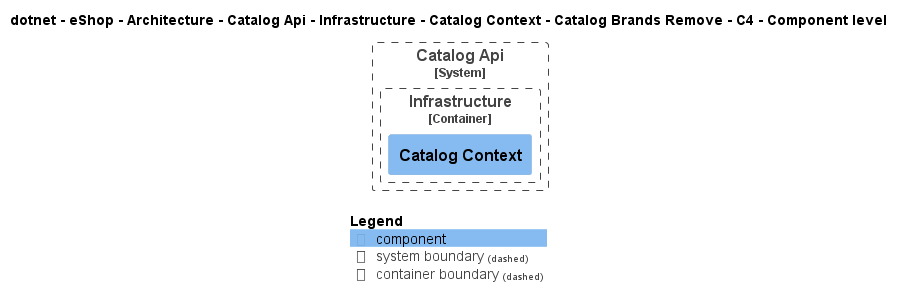

The diagram above was rendered by PlantUML. Its source (embedded in the PNG):
@startuml
!pragma layout smetana
!include ..\..\..\..\..\..\..\..\..\..\..\.c4s\C4_Component.puml

AddElementTag("c4interflow:lifecycle:new", $bgColor=green, $fontColor=#ffffff, $borderColor=green, $shadowing="False")
AddElementTag("c4interflow:lifecycle:changed", $bgColor=orange, $fontColor=#ffffff, $borderColor=orange, $shadowing="False")
AddElementTag("c4interflow:lifecycle:removed", $bgColor=red, $fontColor=#ffffff, $borderColor=red, $shadowing="False")

AddRelTag("c4interflow:lifecycle:new", $textColor=green, $lineColor=green)
AddRelTag("c4interflow:lifecycle:changed", $textColor=orange, $lineColor=orange)
AddRelTag("c4interflow:lifecycle:removed", $textColor=red, $lineColor=red)

SHOW_PERSON_PORTRAIT()
LAYOUT_TOP_DOWN()

skinparam linetype polyline

title dotnet - eShop - Architecture - Catalog Api - Infrastructure - Catalog Context - Catalog Brands Remove - C4 - Component level


System_Boundary(dotnet.eShop.Architecture.SoftwareSystems.CatalogApi, "Catalog Api") {
    
Container_Boundary(dotnet.eShop.Architecture.SoftwareSystems.CatalogApi.Containers.Infrastructure, "Infrastructure") {
    Component(dotnet.eShop.Architecture.SoftwareSystems.CatalogApi.Containers.Infrastructure.Components.CatalogContext, "Catalog Context", "", "")
}
}



SHOW_LEGEND()
@enduml